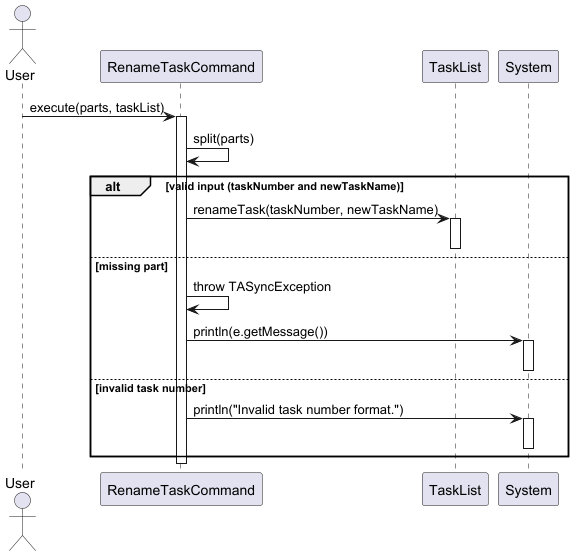

The diagram above was rendered by PlantUML. Its source (embedded in the PNG):
@startuml
'https://plantuml.com/sequence-diagram

actor User

participant "RenameTaskCommand" as RenameCmd
participant "TaskList" as TaskList
participant "System" as Console

User -> RenameCmd : execute(parts, taskList)
activate RenameCmd

RenameCmd -> RenameCmd : split(parts)

alt valid input (taskNumber and newTaskName)
    RenameCmd -> TaskList : renameTask(taskNumber, newTaskName)
    activate TaskList
    deactivate TaskList
else missing part
    RenameCmd -> RenameCmd : throw TASyncException
    RenameCmd -> Console : println(e.getMessage())
    activate Console
    deactivate Console
else invalid task number
    RenameCmd -> Console : println("Invalid task number format.")
    activate Console
    deactivate Console
end

deactivate RenameCmd
@enduml